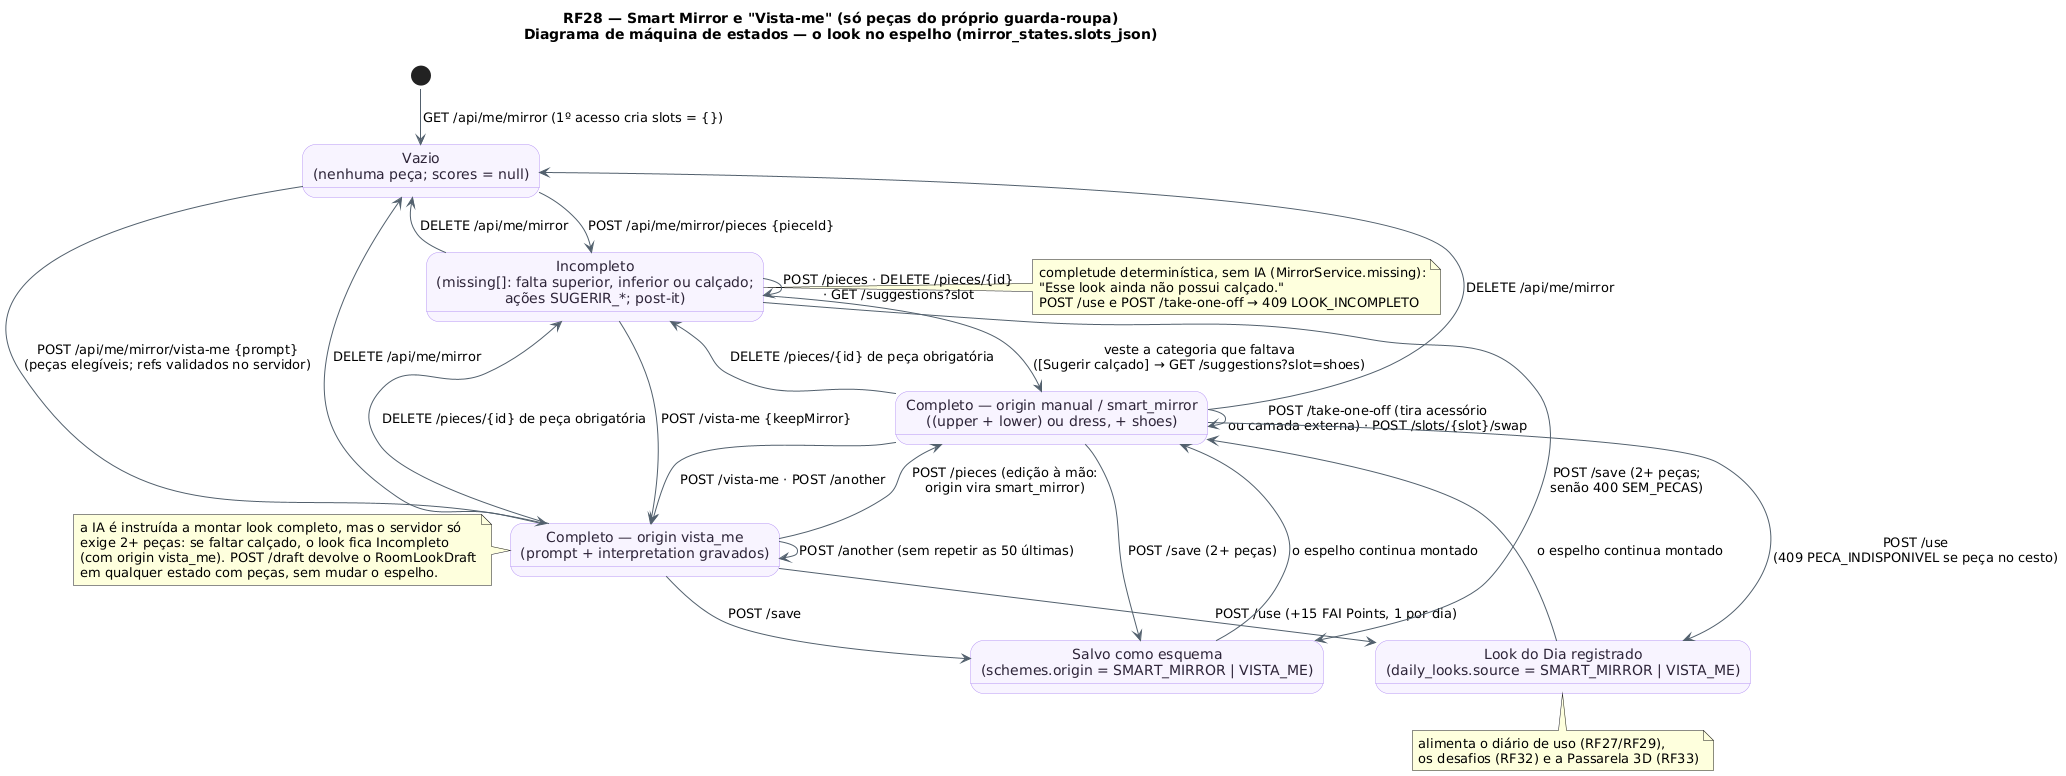

The diagram above was rendered by PlantUML. Its source (embedded in the PNG):
@startuml RF28_MaquinaDeEstados_Espelho
!pragma layout smetana
title RF28 — Smart Mirror e "Vista-me" (só peças do próprio guarda-roupa)\nDiagrama de máquina de estados — o look no espelho (mirror_states.slots_json)
!pragma layout smetana
skinparam backgroundColor #FFFFFF
skinparam state {
  BackgroundColor #F8F4FF
  BorderColor #B695F5
  FontColor #2D2438
  ArrowColor #52606D
}
[*] --> Vazio : GET /api/me/mirror (1º acesso cria slots = {})
state "Vazio\n(nenhuma peça; scores = null)" as Vazio
state "Incompleto\n(missing[]: falta superior, inferior ou calçado;\nações SUGERIR_*; post-it)" as Incompleto
state "Completo — origin manual / smart_mirror\n((upper + lower) ou dress, + shoes)" as Manual
state "Completo — origin vista_me\n(prompt + interpretation gravados)" as VistaMe
state "Look do Dia registrado\n(daily_looks.source = SMART_MIRROR | VISTA_ME)" as LookDoDia
state "Salvo como esquema\n(schemes.origin = SMART_MIRROR | VISTA_ME)" as Salvo

Vazio --> Incompleto : POST /api/me/mirror/pieces {pieceId}
Vazio --> VistaMe : POST /api/me/mirror/vista-me {prompt}\n(peças elegíveis; refs validados no servidor)
Incompleto --> Incompleto : POST /pieces · DELETE /pieces/{id}\n· GET /suggestions?slot
Incompleto --> Manual : veste a categoria que faltava\n([Sugerir calçado] → GET /suggestions?slot=shoes)
Incompleto --> VistaMe : POST /vista-me {keepMirror}
Manual --> VistaMe : POST /vista-me · POST /another
VistaMe --> VistaMe : POST /another (sem repetir as 50 últimas)
VistaMe --> Manual : POST /pieces (edição à mão:\norigin vira smart_mirror)
Manual --> Incompleto : DELETE /pieces/{id} de peça obrigatória
VistaMe --> Incompleto : DELETE /pieces/{id} de peça obrigatória
Manual --> Manual : POST /take-one-off (tira acessório\nou camada externa) · POST /slots/{slot}/swap
Incompleto --> Vazio : DELETE /api/me/mirror
Manual --> Vazio : DELETE /api/me/mirror
VistaMe --> Vazio : DELETE /api/me/mirror
Manual --> LookDoDia : POST /use\n(409 PECA_INDISPONIVEL se peça no cesto)
VistaMe --> LookDoDia : POST /use (+15 FAI Points, 1 por dia)
Manual --> Salvo : POST /save (2+ peças)
VistaMe --> Salvo : POST /save
Incompleto --> Salvo : POST /save (2+ peças;\nsenão 400 SEM_PECAS)
LookDoDia --> Manual : o espelho continua montado
Salvo --> Manual : o espelho continua montado
note right of Incompleto
  completude determinística, sem IA (MirrorService.missing):
  "Esse look ainda não possui calçado."
  POST /use e POST /take-one-off → 409 LOOK_INCOMPLETO
end note
note bottom of LookDoDia
  alimenta o diário de uso (RF27/RF29),
  os desafios (RF32) e a Passarela 3D (RF33)
end note
note left of VistaMe
  a IA é instruída a montar look completo, mas o servidor só
  exige 2+ peças: se faltar calçado, o look fica Incompleto
  (com origin vista_me). POST /draft devolve o RoomLookDraft
  em qualquer estado com peças, sem mudar o espelho.
end note
@enduml